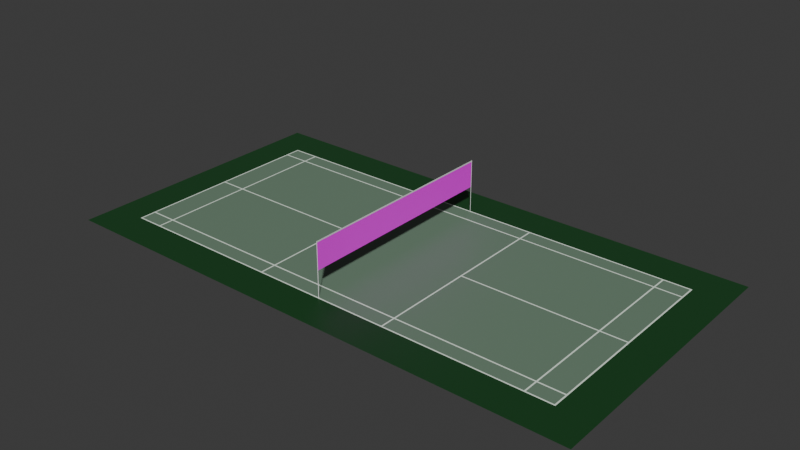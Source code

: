 # Source: Untitled.blend  (saved by Blender 5.2.7; exported with 4.5.12 LTS)
import bpy
from mathutils import Matrix  # noqa: F401  (used for matrix-valued properties, if any)

bpy.ops.wm.read_factory_settings(use_empty=True)
scene = bpy.context.scene
scene.name = 'Scene'

# ---- collections
col_skp_imported_data = bpy.data.collections.new('SKP Imported Data'); scene.collection.children.link(col_skp_imported_data)
col_skp_mesh_objects = bpy.data.collections.new('SKP Mesh Objects'); col_skp_imported_data.children.link(col_skp_mesh_objects)

# ---- images (referenced by path relative to the original .blend; pixels are not part of the script)
import os
ASSET_DIR = os.environ.get("B2B_ASSET_DIR", "")  # directory of the original .blend (textures are referenced by path, not embedded)
HERE = os.path.dirname(os.path.abspath(__file__))  # packed textures are extracted next to this script under _unpacked/

def load_image(name, relpath, width, height, colorspace="sRGB"):
    """Load a texture the original file referenced (path relative to the .blend, or extracted next to this script)."""
    p = next((c for c in (os.path.join(HERE, relpath), os.path.join(ASSET_DIR, relpath)) if relpath and os.path.exists(c)), "")
    if p:
        img = bpy.data.images.load(p, check_existing=True)
        img.name = name
    else:  # same state as the original file: an image datablock whose file is absent (Cycles renders it pink)
        img = bpy.data.images.new(name, width, height)
        img.source = "FILE"
        img.filepath = "//" + (relpath or name)
    img.colorspace_settings.name = colorspace
    return img
img_net_png = load_image('net.png', 'net.png', 1024, 1024, 'sRGB')

# ---- materials (node trees are filled in below, after node groups)
mat_inner = bpy.data.materials.new('inner')
mat_inner.diffuse_color = (0.08022, 0.08022, 0.08022, 1.0)
mat_outer = bpy.data.materials.new('outer')
mat_whitel = bpy.data.materials.new('whiteL')
mat_whitel.diffuse_color = (0.8751, 1.0, 0.8751, 1.0)
mat_x = bpy.data.materials.new('材质')
mat_net = bpy.data.materials.new('net')
mat_net.diffuse_color = (0.8, 0.8, 0.8, 0.0)
mat_nettop = bpy.data.materials.new('nettop')

# ---- material node trees
mat_inner.use_nodes = True; mat_inner.node_tree.nodes.clear()
_N = mat_inner.node_tree.nodes; _L = mat_inner.node_tree.links
n0 = _N.new('ShaderNodeOutputMaterial'); n0.name = 'Material Output'; n0.location = (0, 0)
n1 = _N.new('ShaderNodeBsdfPrincipled'); n1.name = 'Principled BSDF'; n1.location = (-300, 0)
n1.inputs[0].default_value = (0.1601, 0.2509, 0.1767, 1.0)
_L.new(n1.outputs[0], n0.inputs[0])
n0.is_active_output = True
mat_outer.use_nodes = True; mat_outer.node_tree.nodes.clear()
_N = mat_outer.node_tree.nodes; _L = mat_outer.node_tree.links
n0 = _N.new('ShaderNodeBsdfPrincipled'); n0.name = '原理化 BSDF'; n0.location = (-200, 100)
n0.inputs[0].default_value = (0.008738, 0.06303, 0.01553, 1.0)
n1 = _N.new('ShaderNodeOutputMaterial'); n1.name = '材质输出'; n1.location = (200, 100)
_L.new(n0.outputs[0], n1.inputs[0])
n1.is_active_output = True
mat_whitel.use_nodes = True; mat_whitel.node_tree.nodes.clear()
_N = mat_whitel.node_tree.nodes; _L = mat_whitel.node_tree.links
n0 = _N.new('ShaderNodeOutputMaterial'); n0.name = 'Material Output'; n0.location = (0, 0)
n1 = _N.new('ShaderNodeBsdfPrincipled'); n1.name = 'Principled BSDF'; n1.location = (-300, 0)
n1.inputs[0].default_value = (0.8751, 1.0, 0.8751, 1.0)
_L.new(n1.outputs[0], n0.inputs[0])
n0.is_active_output = True
mat_x.use_nodes = True; mat_x.node_tree.nodes.clear()
_N = mat_x.node_tree.nodes; _L = mat_x.node_tree.links
n0 = _N.new('ShaderNodeBsdfPrincipled'); n0.name = '原理化 BSDF'; n0.location = (-200, 100)
n1 = _N.new('ShaderNodeOutputMaterial'); n1.name = '材质输出'; n1.location = (200, 100)
_L.new(n0.outputs[0], n1.inputs[0])
n1.is_active_output = True
mat_net.use_nodes = True; mat_net.node_tree.nodes.clear()
_N = mat_net.node_tree.nodes; _L = mat_net.node_tree.links
n0 = _N.new('ShaderNodeOutputMaterial'); n0.name = 'Material Output'; n0.location = (0, 0)
n1 = _N.new('ShaderNodeBsdfPrincipled'); n1.name = 'Principled BSDF'; n1.location = (-423, -2)
n2 = _N.new('ShaderNodeTexImage'); n2.name = '图像纹理'; n2.location = (-923, 34)
n2.image = img_net_png
_L.new(n1.outputs[0], n0.inputs[0])
_L.new(n2.outputs[0], n1.inputs[0])
_L.new(n2.outputs[1], n1.inputs[4])
n0.is_active_output = True
mat_nettop.use_nodes = True; mat_nettop.node_tree.nodes.clear()
_N = mat_nettop.node_tree.nodes; _L = mat_nettop.node_tree.links
n0 = _N.new('ShaderNodeBsdfPrincipled'); n0.name = 'Principled BSDF'; n0.location = (-200, 100)
n1 = _N.new('ShaderNodeOutputMaterial'); n1.name = 'Material Output'; n1.location = (200, 100)
_L.new(n0.outputs[0], n1.inputs[0])
n1.is_active_output = True

# ---- world
world_world = bpy.data.worlds.new('World'); scene.world = world_world
world_world.use_nodes = True; world_world.node_tree.nodes.clear()
_N = world_world.node_tree.nodes; _L = world_world.node_tree.links
n0 = _N.new('ShaderNodeOutputWorld'); n0.name = 'World Output'; n0.location = (200, 100)
n1 = _N.new('ShaderNodeBackground'); n1.name = 'Background'; n1.location = (-200, 100)
n1.inputs[0].default_value = (0.05088, 0.05088, 0.05088, 1.0)
_L.new(n1.outputs[0], n0.inputs[0])
n0.is_active_output = True
world_world.color = (0.05088, 0.05088, 0.05088)
world_world.sun_shadow_jitter_overblur = 0.0

# ---- meshes
me_floor = bpy.data.meshes.new('floor')
me_floor.from_pydata([(6.68, -2.61, 2.384e-07), (5.96, -3.03, 2.384e-07), (5.96, -2.61, 2.384e-07), (6.68, -3.03, 2.384e-07), (5.92, -2.61, 2.384e-07), (2.0, -3.03, 2.384e-07), (2.0, -2.61, 2.384e-07), (5.92, -3.03, 2.384e-07), (6.68, 2.57, 2.384e-07), (5.96, 0.02, 2.384e-07), (5.96, 2.57, 2.384e-07), (6.68, 0.02, 2.384e-07), (6.68, -0.02, 2.384e-07), (5.96, -2.57, 2.384e-07), (5.96, -0.02, 2.384e-07), (6.68, -2.57, 2.384e-07), (-5.92, -0.02, 2.384e-07), (-2.0, -2.57, 2.384e-07), (-5.92, -2.57, 2.384e-07), (-2.0, -0.02, 2.384e-07), (-5.96, -2.61, 2.384e-07), (-6.68, -3.03, 2.384e-07), (-6.68, -2.61, 2.384e-07), (-5.96, -3.03, 2.384e-07), (-5.92, -2.61, 2.384e-07), (-2.0, -3.03, 2.384e-07), (-5.92, -3.03, 2.384e-07), (-2.0, -2.61, 2.384e-07), (-5.92, 2.57, 2.384e-07), (-2.0, 0.02, 2.384e-07), (-5.92, 0.02, 2.384e-07), (-2.0, 2.57, 2.384e-07), (-5.96, 3.03, 2.384e-07), (-6.68, 2.61, 2.384e-07), (-6.68, 3.03, 2.384e-07), (-5.96, 2.61, 2.384e-07), (-5.92, 3.03, 2.384e-07), (-2.0, 2.61, 2.384e-07), (-5.92, 2.61, 2.384e-07), (-2.0, 3.03, 2.384e-07), (-6.68, -0.02, 2.384e-07), (-5.96, -2.57, 2.384e-07), (-6.68, -2.57, 2.384e-07), (-5.96, -0.02, 2.384e-07), (-6.68, 2.57, 2.384e-07), (-5.96, 0.02, 2.384e-07), (-6.68, 0.02, 2.384e-07), (-5.96, 2.57, 2.384e-07), (-1.96, -3.03, 2.384e-07), (1.96, -3.03, 2.384e-07), (-6.72, 3.07, 2.384e-07), (-6.72, -3.07, 2.384e-07), (1.383e-05, 3.07, 2.384e-07), (-1.96, 3.03, 2.384e-07), (-1.96, -2.57, 2.384e-07), (-1.96, -1.431e-06, 2.384e-07), (1.96, 3.03, 2.384e-07), (6.72, 3.07, 2.384e-07), (2.0, 3.03, 2.384e-07), (1.96, 2.61, 2.384e-07), (1.96, 2.57, 2.384e-07), (1.96, -1.431e-06, 2.384e-07), (1.96, -2.57, 2.384e-07), (1.96, -2.61, 2.384e-07), (5.92, 3.03, 2.384e-07), (5.96, 3.03, 2.384e-07), (5.92, 2.61, 2.384e-07), (5.92, 2.57, 2.384e-07), (5.92, 0.02, 2.384e-07), (5.92, -0.02, 2.384e-07), (5.92, -2.57, 2.384e-07), (6.68, 3.03, 2.384e-07), (6.68, 2.61, 2.384e-07), (1.383e-05, -3.07, 2.384e-07), (-1.96, -2.61, 2.384e-07), (6.72, -3.07, 2.384e-07), (2.0, 2.61, 2.384e-07), (2.0, 2.57, 2.384e-07), (2.0, 0.02, 2.384e-07), (2.0, -0.02, 2.384e-07), (2.0, -2.57, 2.384e-07), (5.96, 2.61, 2.384e-07), (-1.96, 2.57, 2.384e-07), (-1.96, 2.61, 2.384e-07), (1.407e-05, -3.04, 1.55), (0.005844, -3.058, 1.55), (-0.002515, -3.059, 1.55), (0.009787, -3.05, 1.55), (0.006924, -3.043, 1.55), (-7.72, 4.07, 2.384e-07), (-7.72, -4.07, 2.384e-07), (1.383e-05, 4.07, 2.384e-07), (7.72, 4.07, 2.384e-07), (1.383e-05, -4.07, 2.384e-07), (7.72, -4.07, 2.384e-07)], [(84, 88), (85, 87), (85, 86), (88, 87)], [(0, 2, 1), (1, 3, 0), (4, 6, 5), (5, 7, 4), (8, 10, 9), (9, 11, 8), (12, 14, 13), (13, 15, 12), (16, 18, 17), (17, 19, 16), (20, 22, 21), (21, 23, 20), (24, 26, 25), (25, 27, 24), (28, 30, 29), (29, 31, 28), (32, 34, 33), (33, 35, 32), (36, 38, 37), (37, 39, 36), (40, 42, 41), (41, 43, 40), (44, 46, 45), (45, 47, 44), (56, 53, 83), (83, 59, 56), (67, 77, 78), (78, 68, 67), (71, 65, 81), (81, 72, 71), (64, 58, 76), (76, 66, 64), (63, 74, 48), (48, 49, 63), (69, 79, 80), (80, 70, 69), (89, 90, 50), (50, 91, 89), (50, 52, 91), (52, 92, 91), (52, 57, 92), (57, 75, 92), (90, 93, 51), (51, 50, 90), (93, 73, 51), (93, 75, 73), (93, 94, 75), (94, 92, 75), (62, 55, 54), (60, 55, 62), (62, 60, 61), (1, 2, 4, 7), (13, 14, 69, 70), (9, 10, 67, 68), (66, 81, 65, 64), (6, 63, 49, 5), (59, 76, 58, 56), (9, 68, 78, 79, 69, 14, 12, 11), (55, 60, 82), (60, 62, 80, 79, 78, 77), (35, 38, 36, 32), (28, 47, 45, 30), (16, 43, 41, 18), (23, 26, 24, 20), (37, 83, 53, 39), (16, 19, 29, 30, 45, 46, 40, 43), (19, 17, 54, 55, 82, 31, 29), (27, 25, 48, 74), (10, 8, 72, 81, 66, 76, 59, 83, 37, 38, 35, 33, 44, 47, 28, 31, 82, 60, 77, 67), (2, 0, 15, 13, 70, 80, 62, 54, 17, 18, 41, 42, 22, 20, 24, 27, 74, 63, 6, 4), (0, 15, 12, 11, 8, 72, 71, 3), (75, 57, 71, 72, 8, 11, 12, 15, 0, 3), (22, 42, 40, 46, 44, 33, 34, 50, 51, 21), (1, 7, 5, 49, 48, 25, 26, 23, 21, 51, 73, 75, 3), (34, 32, 36, 39, 53, 56, 58, 64, 65, 71, 57, 52, 50)])
me_floor.polygons.foreach_set('material_index', [0, 0, 0, 0, 0, 0, 0, 0, 0, 0, 0, 0, 0, 0, 0, 0, 0, 0, 0, 0, 0, 0, 0, 0, 0, 0, 0, 0, 0, 0, 0, 0, 0, 0, 0, 0, 1, 1, 1, 1, 1, 1, 1, 1, 1, 1, 1, 1, 0, 0, 0, 2, 2, 2, 2, 2, 2, 2, 0, 2, 2, 2, 2, 2, 2, 2, 2, 2, 2, 2, 2, 2, 2, 2, 2])
_uv = me_floor.uv_layers.new(name='UVMap')
_uv.uv.foreach_set('vector', [-566.9, 57.48, -538.6, 57.48, -538.6, 40.94, -538.6, 40.94, -566.9, 40.94, -566.9, 57.48, -537.0, 57.48, -382.7, 57.48, -382.7, 40.94, -382.7, 40.94, -537.0, 40.94, -537.0, 57.48, -566.9, 261.4, -538.6, 261.4, -538.6, 161.0, -538.6, 161.0, -566.9, 161.0, -566.9, 261.4, -566.9, 159.4, -538.6, 159.4, -538.6, 59.06, -538.6, 59.06, -566.9, 59.06, -566.9, 159.4, -70.87, 159.4, -70.87, 59.06, -225.2, 59.06, -225.2, 59.06, -225.2, 159.4, -70.87, 159.4, -69.29, 57.48, -40.94, 57.48, -40.94, 40.94, -40.94, 40.94, -69.29, 40.94, -69.29, 57.48, -70.87, 57.48, -70.87, 40.94, -225.2, 40.94, -225.2, 40.94, -225.2, 57.48, -70.87, 57.48, -70.87, 261.4, -70.87, 161.0, -225.2, 161.0, -225.2, 161.0, -225.2, 261.4, -70.87, 261.4, -69.29, 279.5, -40.94, 279.5, -40.94, 263.0, -40.94, 263.0, -69.29, 263.0, -69.29, 279.5, -70.87, 279.5, -70.87, 263.0, -225.2, 263.0, -225.2, 263.0, -225.2, 279.5, -70.87, 279.5, -40.94, 159.4, -40.94, 59.06, -69.29, 59.06, -69.29, 59.06, -69.29, 159.4, -40.94, 159.4, -40.94, 261.4, -40.94, 161.0, -69.29, 161.0, -69.29, 161.0, -69.29, 261.4, -40.94, 261.4, -381.1, 279.5, -226.8, 279.5, -226.8, 263.0, -226.8, 263.0, -381.1, 263.0, -381.1, 279.5, -537.0, 261.4, -382.7, 261.4, -382.7, 161.0, -382.7, 161.0, -537.0, 161.0, -537.0, 261.4, -566.9, 279.5, -538.6, 279.5, -538.6, 263.0, -538.6, 263.0, -566.9, 263.0, -566.9, 279.5, -537.0, 279.5, -382.7, 279.5, -382.7, 263.0, -382.7, 263.0, -537.0, 263.0, -537.0, 279.5, -381.1, 57.48, -226.8, 57.48, -226.8, 40.94, -226.8, 40.94, -381.1, 40.94, -381.1, 57.48, -537.0, 159.4, -382.7, 159.4, -382.7, 59.06, -382.7, 59.06, -537.0, 59.06, -537.0, 159.4, 0.0, 320.5, 0.0, 0.0, -39.37, 281.1, -39.37, 281.1, -303.9, 320.5, 0.0, 320.5, -39.37, 281.1, -303.9, 281.1, -303.9, 320.5, -303.9, 281.1, -607.9, 320.5, -303.9, 320.5, -303.9, 281.1, -568.5, 281.1, -607.9, 320.5, -568.5, 281.1, -568.5, 39.37, -607.9, 320.5, 0.0, 0.0, -303.9, 0.0, -39.37, 39.37, -39.37, 39.37, -39.37, 281.1, 0.0, 0.0, -303.9, 0.0, -303.9, 39.37, -39.37, 39.37, -303.9, 0.0, -568.5, 39.37, -303.9, 39.37, -303.9, 0.0, -607.9, 0.0, -568.5, 39.37, -607.9, 0.0, -607.9, 320.5, -568.5, 39.37, -381.1, 59.06, -226.8, 160.2, -226.8, 59.06, -381.1, 261.4, -226.8, 160.2, -381.1, 59.06, -381.1, 59.06, -381.1, 261.4, -381.1, 160.2, -538.6, 40.94, -538.6, 57.48, -537.0, 57.48, -537.0, 40.94, -538.6, 59.06, -538.6, 159.4, -537.0, 159.4, -537.0, 59.06, -538.6, 161.0, -538.6, 261.4, -537.0, 261.4, -537.0, 161.0, -537.0, 263.0, -538.6, 263.0, -538.6, 279.5, -537.0, 279.5, -382.7, 57.48, -381.1, 57.48, -381.1, 40.94, -382.7, 40.94, -381.1, 263.0, -382.7, 263.0, -382.7, 279.5, -381.1, 279.5, -538.6, 161.0, -537.0, 161.0, -382.7, 161.0, -382.7, 159.4, -537.0, 159.4, -538.6, 159.4, -566.9, 159.4, -566.9, 161.0, -226.8, 160.2, -381.1, 261.4, -226.8, 261.4, 0.0, 0.0, 0.0, 0.0, 0.0, 0.0, 0.0, 0.0, 0.0, 0.0, 0.0, 0.0, -69.29, 263.0, -70.87, 263.0, -70.87, 279.5, -69.29, 279.5, -70.87, 261.4, -69.29, 261.4, -69.29, 161.0, -70.87, 161.0, -70.87, 159.4, -69.29, 159.4, -69.29, 59.06, -70.87, 59.06, -69.29, 40.94, -70.87, 40.94, -70.87, 57.48, -69.29, 57.48, -225.2, 263.0, -226.8, 263.0, -226.8, 279.5, -225.2, 279.5, -70.87, 159.4, -225.2, 159.4, -225.2, 161.0, -70.87, 161.0, -69.29, 161.0, -40.94, 161.0, -40.94, 159.4, -69.29, 159.4, -225.2, 159.4, -225.2, 59.06, -226.8, 59.06, -226.8, 160.2, -226.8, 261.4, -225.2, 261.4, -225.2, 161.0, -225.2, 57.48, -225.2, 40.94, -226.8, 40.94, -226.8, 57.48, -538.6, 261.4, -566.9, 261.4, -566.9, 263.0, -538.6, 263.0, -537.0, 263.0, -382.7, 263.0, -381.1, 263.0, -226.8, 263.0, -225.2, 263.0, -70.87, 263.0, -69.29, 263.0, -40.94, 263.0, -40.94, 261.4, -69.29, 261.4, -70.87, 261.4, -225.2, 261.4, -226.8, 261.4, -381.1, 261.4, 0.0, 0.0, -537.0, 261.4, -538.6, 57.48, -566.9, 57.48, -566.9, 59.06, -538.6, 59.06, -537.0, 59.06, -382.7, 59.06, -381.1, 59.06, -226.8, 59.06, -225.2, 59.06, -70.87, 59.06, -69.29, 59.06, -40.94, 59.06, -40.94, 57.48, -69.29, 57.48, -70.87, 57.48, -225.2, 57.48, -226.8, 57.48, -381.1, 57.48, -382.7, 57.48, -537.0, 57.48, -566.9, 57.48, -566.9, 59.06, -566.9, 159.4, -566.9, 161.0, -566.9, 261.4, -566.9, 263.0, -566.9, 279.5, -566.9, 40.94, -568.5, 39.37, -568.5, 281.1, -566.9, 279.5, -566.9, 263.0, -566.9, 261.4, -566.9, 161.0, -566.9, 159.4, -566.9, 59.06, -566.9, 57.48, -566.9, 40.94, -40.94, 57.48, -40.94, 59.06, -40.94, 159.4, -40.94, 161.0, -40.94, 261.4, -40.94, 263.0, -40.94, 279.5, -39.37, 281.1, -39.37, 39.37, -40.94, 40.94, -538.6, 40.94, -537.0, 40.94, -382.7, 40.94, -381.1, 40.94, -226.8, 40.94, -225.2, 40.94, -70.87, 40.94, -69.29, 40.94, -40.94, 40.94, -39.37, 39.37, -303.9, 39.37, -568.5, 39.37, -566.9, 40.94, -40.94, 279.5, -69.29, 279.5, -70.87, 279.5, -225.2, 279.5, -226.8, 279.5, -381.1, 279.5, -382.7, 279.5, -537.0, 279.5, -538.6, 279.5, -566.9, 279.5, -568.5, 281.1, -303.9, 281.1, -39.37, 281.1])
me_floor.materials.append(mat_inner)
me_floor.materials.append(mat_outer)
me_floor.materials.append(mat_whitel)
me_floor.update()
me_pole = bpy.data.meshes.new('pole')
me_pole.from_pydata([(1.407e-05, -3.04, 1.55), (0.005844, -3.058, 1.55), (-0.002515, -3.059, 1.55), (-0.008996, -3.052, 4.768e-07), (-0.006896, -3.043, 4.768e-07), (-0.006896, -3.043, 1.55), (0.009787, -3.05, 1.55), (-0.002515, -3.059, 4.768e-07), (0.006924, -3.043, 1.55), (1.407e-05, -3.04, 4.768e-07), (-0.008996, -3.052, 1.55)], [], [(5, 10, 2, 1, 6, 8, 0), (0, 9, 4, 5), (10, 3, 7, 2), (5, 4, 3, 10)])
_uv = me_pole.uv_layers.new(name='UVMap')
_uv.uv.foreach_set('vector', [303.6, 40.35, 303.7, 39.88, 303.9, 39.76, 304.3, 39.96, 304.3, 40.26, 304.1, 40.5, 303.8, 40.54, 303.8, 40.54, 303.8, 40.54, 303.6, 40.35, 303.6, 40.35, 303.7, 39.88, 303.7, 39.88, 303.9, 39.76, 303.9, 39.76, 303.6, 40.35, 303.6, 40.35, 303.7, 39.88, 303.7, 39.88])
me_pole.materials.append(mat_x)
me_pole.update()
me_net = bpy.data.meshes.new('net')
me_net.from_pydata([(1.383e-05, 3.04, 1.51), (1.383e-05, -3.04, 0.755), (1.383e-05, -3.04, 1.51), (1.383e-05, 3.04, 1.55), (1.383e-05, -3.04, 1.55), (1.383e-05, 3.04, 1.51), (1.383e-05, -3.04, 0.755), (1.383e-05, 3.04, 0.755)], [], [(0, 2, 1), (3, 4, 2), (2, 0, 3), (6, 7, 5)])
me_net.polygons.foreach_set('use_smooth', [True] * 4)
me_net.polygons.foreach_set('material_index', [0, 1, 1, 0])
_uv = me_net.uv_layers.new(name='UVMap')
_uv.uv.foreach_set('vector', [1.0, 0.5621, 0.0, 0.5621, 0.0, 0.4379, -279.9, 61.02, -40.55, 61.02, -40.55, 59.45, -40.55, 59.45, -279.9, 59.45, -279.9, 61.02, 0.0, 0.4379, 1.0, 0.4379, 1.0, 0.5621])
me_net.materials.append(mat_net)
me_net.materials.append(mat_nettop)
me_net.update()
me_pole_1 = bpy.data.meshes.new('pole.1')
me_pole_1.from_pydata([(1.407e-05, -3.04, 1.55), (0.005844, -3.058, 1.55), (-0.002515, -3.059, 1.55), (-0.008996, -3.052, 4.768e-07), (-0.006896, -3.043, 4.768e-07), (-0.006896, -3.043, 1.55), (0.009787, -3.05, 1.55), (-0.002515, -3.059, 4.768e-07), (0.006924, -3.043, 1.55), (1.407e-05, -3.04, 4.768e-07), (-0.008996, -3.052, 1.55)], [], [(5, 10, 2, 1, 6, 8, 0), (0, 9, 4, 5), (10, 3, 7, 2), (5, 4, 3, 10)])
_uv = me_pole_1.uv_layers.new(name='UVMap')
_uv.uv.foreach_set('vector', [303.6, 40.35, 303.7, 39.88, 303.9, 39.76, 304.3, 39.96, 304.3, 40.26, 304.1, 40.5, 303.8, 40.54, 303.8, 40.54, 303.8, 40.54, 303.6, 40.35, 303.6, 40.35, 303.7, 39.88, 303.7, 39.88, 303.9, 39.76, 303.9, 39.76, 303.6, 40.35, 303.6, 40.35, 303.7, 39.88, 303.7, 39.88])
me_pole_1.materials.append(mat_x)
me_pole_1.update()

# ---- objects
ob_floor = bpy.data.objects.new('floor', me_floor)
ob_pole = bpy.data.objects.new('pole', me_pole)
ob_net = bpy.data.objects.new('net', me_net)
ob_pole_001 = bpy.data.objects.new('pole.001', me_pole_1)

# ---- transforms, parenting, visibility, modifiers, constraints
ob_floor.location = (0.0, 0.0, 0.0)
ob_pole.location = (0.0, 0.0, 0.0)
ob_net.location = (0.0, 0.0, 0.0)
ob_pole_001.location = (0.0, 0.0, 0.0)
ob_pole_001.scale = (1.0, -1.0, 1.0)

# ---- collection membership
col_skp_mesh_objects.objects.link(ob_floor)
col_skp_mesh_objects.objects.link(ob_pole)
col_skp_mesh_objects.objects.link(ob_net)
col_skp_mesh_objects.objects.link(ob_pole_001)

# ---- scene / render settings (as saved in the file)
scene.frame_start = 1; scene.frame_end = 250; scene.frame_set(0)
scene.render.engine = 'CYCLES'
scene.render.fps = 30
scene.render.bake_bias = 0.0
scene.render.bake_samples = 0
scene.cycles.sampling_pattern = 'TABULATED_SOBOL'
scene.eevee.use_volume_custom_range = False
bpy.context.view_layer.update()

# ---- added for rendering (the .blend has no active camera and no usable light): camera, sun
cam_auto = bpy.data.cameras.new('AutoCamera')
cam_auto.lens = 50.0
cam_auto.sensor_width = 36.0
cam_auto.clip_end = 1000.0
ob_auto_camera = bpy.data.objects.new('AutoCamera', cam_auto)
scene.collection.objects.link(ob_auto_camera)
ob_auto_camera.location = (16.2127, -19.4553, 13.7452)
ob_auto_camera.rotation_euler = (1.09748, -7.21219e-08, 0.694738)
scene.camera = ob_auto_camera
light_auto_sun = bpy.data.lights.new('AutoSun', 'SUN')
light_auto_sun.energy = 3.0
light_auto_sun.angle = 0.0523599
ob_auto_sun = bpy.data.objects.new('AutoSun', light_auto_sun)
scene.collection.objects.link(ob_auto_sun)
ob_auto_sun.rotation_euler = (0.872665, 0.174533, 0.523599)
bpy.context.view_layer.update()
